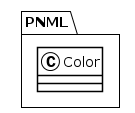

The diagram above was rendered by PlantUML. Its source (embedded in the PNG):
@startuml
!theme plain
package PNML {
class Color {
}
}
@enduml